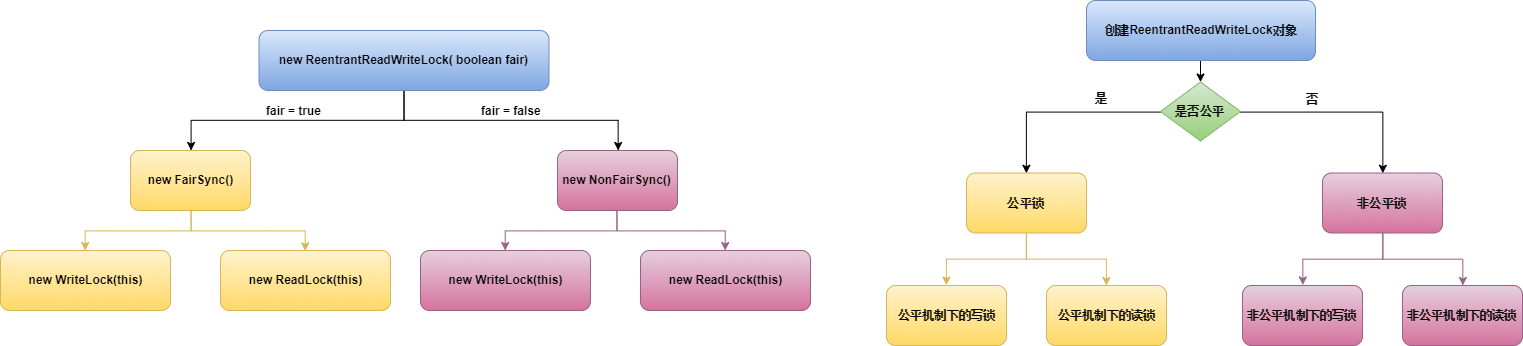

The diagram above was exported from draw.io. Its source (the exported page's mxGraphModel, read from the mxfile embedded in the PNG):
<mxGraphModel dx="1640" dy="969" grid="1" gridSize="10" guides="1" tooltips="1" connect="1" arrows="1" fold="1" page="1" pageScale="1" pageWidth="827" pageHeight="1169" math="0" shadow="0">
  <root>
    <mxCell id="0" />
    <mxCell id="1" parent="0" />
    <mxCell id="rkAMN88dblWCiaOKUKQ_-19" style="edgeStyle=orthogonalEdgeStyle;rounded=0;orthogonalLoop=1;jettySize=auto;html=1;exitX=0.5;exitY=1;exitDx=0;exitDy=0;fontFamily=Helvetica;fontStyle=1" edge="1" parent="1" source="rkAMN88dblWCiaOKUKQ_-1" target="rkAMN88dblWCiaOKUKQ_-2">
      <mxGeometry relative="1" as="geometry" />
    </mxCell>
    <mxCell id="rkAMN88dblWCiaOKUKQ_-20" style="edgeStyle=orthogonalEdgeStyle;rounded=0;orthogonalLoop=1;jettySize=auto;html=1;exitX=0.5;exitY=1;exitDx=0;exitDy=0;fontFamily=Helvetica;fontStyle=1" edge="1" parent="1" source="rkAMN88dblWCiaOKUKQ_-1" target="rkAMN88dblWCiaOKUKQ_-3">
      <mxGeometry relative="1" as="geometry" />
    </mxCell>
    <mxCell id="rkAMN88dblWCiaOKUKQ_-1" value="new&amp;nbsp;ReentrantReadWriteLock( boolean fair)" style="rounded=1;whiteSpace=wrap;html=1;fontStyle=1;fontFamily=Helvetica;gradientColor=#7ea6e0;fillColor=#dae8fc;strokeColor=#6c8ebf;" vertex="1" parent="1">
      <mxGeometry x="298.5" y="100" width="290" height="60" as="geometry" />
    </mxCell>
    <mxCell id="rkAMN88dblWCiaOKUKQ_-21" style="edgeStyle=orthogonalEdgeStyle;rounded=0;orthogonalLoop=1;jettySize=auto;html=1;exitX=0.5;exitY=1;exitDx=0;exitDy=0;fontFamily=Helvetica;fontStyle=1;gradientColor=#ffd966;fillColor=#fff2cc;strokeColor=#d6b656;" edge="1" parent="1" source="rkAMN88dblWCiaOKUKQ_-2" target="rkAMN88dblWCiaOKUKQ_-17">
      <mxGeometry relative="1" as="geometry" />
    </mxCell>
    <mxCell id="rkAMN88dblWCiaOKUKQ_-22" style="edgeStyle=orthogonalEdgeStyle;rounded=0;orthogonalLoop=1;jettySize=auto;html=1;exitX=0.5;exitY=1;exitDx=0;exitDy=0;entryX=0.5;entryY=0;entryDx=0;entryDy=0;fontFamily=Helvetica;fontStyle=1;gradientColor=#ffd966;fillColor=#fff2cc;strokeColor=#d6b656;" edge="1" parent="1" source="rkAMN88dblWCiaOKUKQ_-2" target="rkAMN88dblWCiaOKUKQ_-18">
      <mxGeometry relative="1" as="geometry" />
    </mxCell>
    <mxCell id="rkAMN88dblWCiaOKUKQ_-2" value="new FairSync()" style="rounded=1;whiteSpace=wrap;html=1;fontStyle=1;fontFamily=Helvetica;gradientColor=#ffd966;fillColor=#fff2cc;strokeColor=#d6b656;" vertex="1" parent="1">
      <mxGeometry x="170" y="220" width="120" height="60" as="geometry" />
    </mxCell>
    <mxCell id="rkAMN88dblWCiaOKUKQ_-23" style="edgeStyle=orthogonalEdgeStyle;rounded=0;orthogonalLoop=1;jettySize=auto;html=1;exitX=0.5;exitY=1;exitDx=0;exitDy=0;fontFamily=Helvetica;fontStyle=1;gradientColor=#d5739d;fillColor=#e6d0de;strokeColor=#996185;" edge="1" parent="1" source="rkAMN88dblWCiaOKUKQ_-3" target="rkAMN88dblWCiaOKUKQ_-15">
      <mxGeometry relative="1" as="geometry" />
    </mxCell>
    <mxCell id="rkAMN88dblWCiaOKUKQ_-24" style="edgeStyle=orthogonalEdgeStyle;rounded=0;orthogonalLoop=1;jettySize=auto;html=1;exitX=0.5;exitY=1;exitDx=0;exitDy=0;fontFamily=Helvetica;fontStyle=1;gradientColor=#d5739d;fillColor=#e6d0de;strokeColor=#996185;" edge="1" parent="1" source="rkAMN88dblWCiaOKUKQ_-3" target="rkAMN88dblWCiaOKUKQ_-16">
      <mxGeometry relative="1" as="geometry" />
    </mxCell>
    <mxCell id="rkAMN88dblWCiaOKUKQ_-3" value="new NonFairSync()" style="rounded=1;whiteSpace=wrap;html=1;fontStyle=1;fontFamily=Helvetica;gradientColor=#d5739d;fillColor=#e6d0de;strokeColor=#996185;" vertex="1" parent="1">
      <mxGeometry x="597" y="220" width="120" height="60" as="geometry" />
    </mxCell>
    <mxCell id="rkAMN88dblWCiaOKUKQ_-27" style="edgeStyle=orthogonalEdgeStyle;rounded=0;orthogonalLoop=1;jettySize=auto;html=1;exitX=0.5;exitY=1;exitDx=0;exitDy=0;fontFamily=Helvetica;" edge="1" parent="1" source="rkAMN88dblWCiaOKUKQ_-7" target="rkAMN88dblWCiaOKUKQ_-8">
      <mxGeometry relative="1" as="geometry" />
    </mxCell>
    <mxCell id="rkAMN88dblWCiaOKUKQ_-7" value="创建&lt;span&gt;ReentrantReadWriteLock&lt;/span&gt;对象" style="rounded=1;whiteSpace=wrap;html=1;fontStyle=1;fontFamily=Helvetica;gradientColor=#7ea6e0;fillColor=#dae8fc;strokeColor=#6c8ebf;" vertex="1" parent="1">
      <mxGeometry x="1126" y="70" width="229" height="60" as="geometry" />
    </mxCell>
    <mxCell id="rkAMN88dblWCiaOKUKQ_-28" style="edgeStyle=orthogonalEdgeStyle;rounded=0;orthogonalLoop=1;jettySize=auto;html=1;exitX=0;exitY=0.5;exitDx=0;exitDy=0;entryX=0.5;entryY=0;entryDx=0;entryDy=0;fontFamily=Helvetica;" edge="1" parent="1" source="rkAMN88dblWCiaOKUKQ_-8" target="rkAMN88dblWCiaOKUKQ_-9">
      <mxGeometry relative="1" as="geometry" />
    </mxCell>
    <mxCell id="rkAMN88dblWCiaOKUKQ_-29" style="edgeStyle=orthogonalEdgeStyle;rounded=0;orthogonalLoop=1;jettySize=auto;html=1;exitX=1;exitY=0.5;exitDx=0;exitDy=0;entryX=0.5;entryY=0;entryDx=0;entryDy=0;fontFamily=Helvetica;" edge="1" parent="1" source="rkAMN88dblWCiaOKUKQ_-8" target="rkAMN88dblWCiaOKUKQ_-10">
      <mxGeometry relative="1" as="geometry" />
    </mxCell>
    <mxCell id="rkAMN88dblWCiaOKUKQ_-8" value="是否公平" style="rhombus;whiteSpace=wrap;html=1;fontStyle=1;fontFamily=Helvetica;gradientColor=#97d077;fillColor=#d5e8d4;strokeColor=#82b366;" vertex="1" parent="1">
      <mxGeometry x="1200" y="151.5" width="80" height="59" as="geometry" />
    </mxCell>
    <mxCell id="rkAMN88dblWCiaOKUKQ_-30" style="edgeStyle=orthogonalEdgeStyle;rounded=0;orthogonalLoop=1;jettySize=auto;html=1;exitX=0.5;exitY=1;exitDx=0;exitDy=0;entryX=0.5;entryY=0;entryDx=0;entryDy=0;fontFamily=Helvetica;fillColor=#fff2cc;strokeColor=#d6b656;gradientColor=#ffd966;" edge="1" parent="1" source="rkAMN88dblWCiaOKUKQ_-9" target="rkAMN88dblWCiaOKUKQ_-11">
      <mxGeometry relative="1" as="geometry" />
    </mxCell>
    <mxCell id="rkAMN88dblWCiaOKUKQ_-31" style="edgeStyle=orthogonalEdgeStyle;rounded=0;orthogonalLoop=1;jettySize=auto;html=1;exitX=0.5;exitY=1;exitDx=0;exitDy=0;fontFamily=Helvetica;fillColor=#fff2cc;strokeColor=#d6b656;gradientColor=#ffd966;" edge="1" parent="1" source="rkAMN88dblWCiaOKUKQ_-9" target="rkAMN88dblWCiaOKUKQ_-12">
      <mxGeometry relative="1" as="geometry" />
    </mxCell>
    <mxCell id="rkAMN88dblWCiaOKUKQ_-9" value="公平锁" style="rounded=1;whiteSpace=wrap;html=1;fontStyle=1;fontFamily=Helvetica;fillColor=#fff2cc;strokeColor=#d6b656;gradientColor=#ffd966;" vertex="1" parent="1">
      <mxGeometry x="1006" y="242.5" width="120" height="60" as="geometry" />
    </mxCell>
    <mxCell id="rkAMN88dblWCiaOKUKQ_-32" style="edgeStyle=orthogonalEdgeStyle;rounded=0;orthogonalLoop=1;jettySize=auto;html=1;exitX=0.5;exitY=1;exitDx=0;exitDy=0;entryX=0.5;entryY=0;entryDx=0;entryDy=0;fontFamily=Helvetica;gradientColor=#d5739d;fillColor=#e6d0de;strokeColor=#996185;" edge="1" parent="1" source="rkAMN88dblWCiaOKUKQ_-10" target="rkAMN88dblWCiaOKUKQ_-13">
      <mxGeometry relative="1" as="geometry" />
    </mxCell>
    <mxCell id="rkAMN88dblWCiaOKUKQ_-33" style="edgeStyle=orthogonalEdgeStyle;rounded=0;orthogonalLoop=1;jettySize=auto;html=1;exitX=0.5;exitY=1;exitDx=0;exitDy=0;fontFamily=Helvetica;gradientColor=#d5739d;fillColor=#e6d0de;strokeColor=#996185;" edge="1" parent="1" source="rkAMN88dblWCiaOKUKQ_-10" target="rkAMN88dblWCiaOKUKQ_-14">
      <mxGeometry relative="1" as="geometry" />
    </mxCell>
    <mxCell id="rkAMN88dblWCiaOKUKQ_-10" value="非公平锁" style="rounded=1;whiteSpace=wrap;html=1;fontStyle=1;fontFamily=Helvetica;gradientColor=#d5739d;fillColor=#e6d0de;strokeColor=#996185;" vertex="1" parent="1">
      <mxGeometry x="1362" y="242.5" width="120" height="60" as="geometry" />
    </mxCell>
    <mxCell id="rkAMN88dblWCiaOKUKQ_-11" value="公平机制下的写锁" style="rounded=1;whiteSpace=wrap;html=1;fontStyle=1;fontFamily=Helvetica;fillColor=#fff2cc;strokeColor=#d6b656;gradientColor=#ffd966;" vertex="1" parent="1">
      <mxGeometry x="926" y="355" width="120" height="60" as="geometry" />
    </mxCell>
    <mxCell id="rkAMN88dblWCiaOKUKQ_-12" value="&lt;span&gt;公平机制下的读锁&lt;/span&gt;" style="rounded=1;whiteSpace=wrap;html=1;fontStyle=1;fontFamily=Helvetica;fillColor=#fff2cc;strokeColor=#d6b656;gradientColor=#ffd966;" vertex="1" parent="1">
      <mxGeometry x="1086" y="355" width="120" height="60" as="geometry" />
    </mxCell>
    <mxCell id="rkAMN88dblWCiaOKUKQ_-13" value="非公平机制下的写锁" style="rounded=1;whiteSpace=wrap;html=1;fontStyle=1;fontFamily=Helvetica;gradientColor=#d5739d;fillColor=#e6d0de;strokeColor=#996185;" vertex="1" parent="1">
      <mxGeometry x="1282" y="355" width="120" height="60" as="geometry" />
    </mxCell>
    <mxCell id="rkAMN88dblWCiaOKUKQ_-14" value="&lt;span&gt;非公平机制下的读锁&lt;/span&gt;" style="rounded=1;whiteSpace=wrap;html=1;fontStyle=1;fontFamily=Helvetica;gradientColor=#d5739d;fillColor=#e6d0de;strokeColor=#996185;" vertex="1" parent="1">
      <mxGeometry x="1442" y="355" width="120" height="60" as="geometry" />
    </mxCell>
    <mxCell id="rkAMN88dblWCiaOKUKQ_-15" value="&lt;div&gt;&lt;span&gt;new WriteLock(this)&lt;/span&gt;&lt;/div&gt;" style="rounded=1;whiteSpace=wrap;html=1;fontStyle=1;fontFamily=Helvetica;gradientColor=#d5739d;fillColor=#e6d0de;strokeColor=#996185;" vertex="1" parent="1">
      <mxGeometry x="460" y="320" width="170" height="60" as="geometry" />
    </mxCell>
    <mxCell id="rkAMN88dblWCiaOKUKQ_-16" value="&lt;div&gt;&lt;span&gt;new ReadLock(this)&lt;/span&gt;&lt;/div&gt;" style="rounded=1;whiteSpace=wrap;html=1;fontStyle=1;fontFamily=Helvetica;gradientColor=#d5739d;fillColor=#e6d0de;strokeColor=#996185;" vertex="1" parent="1">
      <mxGeometry x="680" y="320" width="170" height="60" as="geometry" />
    </mxCell>
    <mxCell id="rkAMN88dblWCiaOKUKQ_-17" value="&lt;div&gt;&lt;span&gt;new WriteLock(this)&lt;/span&gt;&lt;/div&gt;" style="rounded=1;whiteSpace=wrap;html=1;fontStyle=1;fontFamily=Helvetica;gradientColor=#ffd966;fillColor=#fff2cc;strokeColor=#d6b656;" vertex="1" parent="1">
      <mxGeometry x="40" y="320" width="170" height="60" as="geometry" />
    </mxCell>
    <mxCell id="rkAMN88dblWCiaOKUKQ_-18" value="&lt;div&gt;&lt;span&gt;new ReadLock(this)&lt;/span&gt;&lt;/div&gt;" style="rounded=1;whiteSpace=wrap;html=1;fontStyle=1;fontFamily=Helvetica;gradientColor=#ffd966;fillColor=#fff2cc;strokeColor=#d6b656;" vertex="1" parent="1">
      <mxGeometry x="260" y="320" width="170" height="60" as="geometry" />
    </mxCell>
    <mxCell id="rkAMN88dblWCiaOKUKQ_-25" value="fair = true" style="text;html=1;resizable=0;points=[];autosize=1;align=left;verticalAlign=top;spacingTop=-4;fontFamily=Helvetica;fontStyle=1" vertex="1" parent="1">
      <mxGeometry x="304" y="171" width="70" height="20" as="geometry" />
    </mxCell>
    <mxCell id="rkAMN88dblWCiaOKUKQ_-26" value="fair = false" style="text;html=1;resizable=0;points=[];autosize=1;align=left;verticalAlign=top;spacingTop=-4;fontFamily=Helvetica;fontStyle=1" vertex="1" parent="1">
      <mxGeometry x="518.5" y="171" width="70" height="20" as="geometry" />
    </mxCell>
    <mxCell id="rkAMN88dblWCiaOKUKQ_-34" value="是" style="text;html=1;resizable=0;points=[];autosize=1;align=left;verticalAlign=top;spacingTop=-4;fontFamily=Helvetica;fontStyle=1" vertex="1" parent="1">
      <mxGeometry x="1133" y="158" width="30" height="20" as="geometry" />
    </mxCell>
    <mxCell id="rkAMN88dblWCiaOKUKQ_-35" value="否" style="text;html=1;resizable=0;points=[];autosize=1;align=left;verticalAlign=top;spacingTop=-4;fontFamily=Helvetica;fontStyle=1" vertex="1" parent="1">
      <mxGeometry x="1344" y="159" width="30" height="20" as="geometry" />
    </mxCell>
  </root>
</mxGraphModel>